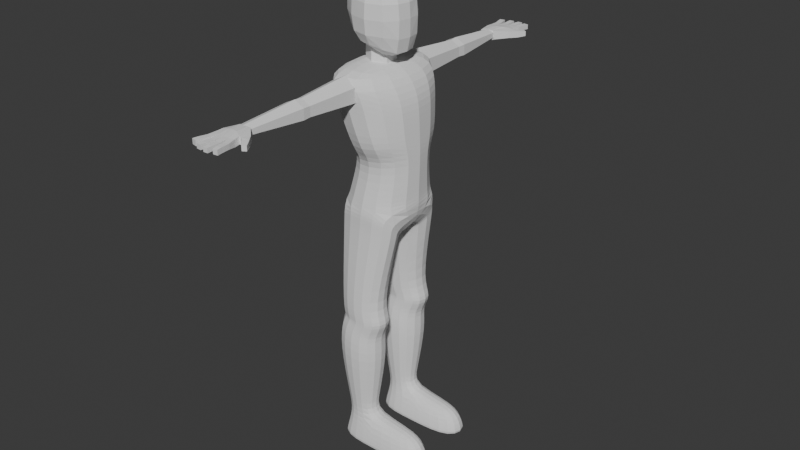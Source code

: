 # Source: Character_base.blend  (saved by Blender 4.5.91; exported with 4.5.12 LTS)
import bpy
from mathutils import Matrix  # noqa: F401  (used for matrix-valued properties, if any)

bpy.ops.wm.read_factory_settings(use_empty=True)
scene = bpy.context.scene
scene.name = 'Scene'

# ---- collections
col_collection = bpy.data.collections.new('Collection'); scene.collection.children.link(col_collection)

# ---- world
world_world = bpy.data.worlds.new('World'); scene.world = world_world
world_world.use_nodes = True; world_world.node_tree.nodes.clear()
_N = world_world.node_tree.nodes; _L = world_world.node_tree.links
n0 = _N.new('ShaderNodeOutputWorld'); n0.name = 'World Output'; n0.location = (200, 100)
n1 = _N.new('ShaderNodeBackground'); n1.name = 'Background'; n1.location = (-200, 100)
n1.inputs[0].default_value = (0.05088, 0.05088, 0.05088, 1.0)
_L.new(n1.outputs[0], n0.inputs[0])
n0.is_active_output = True
world_world.color = (0.05088, 0.05088, 0.05088)
world_world.sun_shadow_jitter_overblur = 0.0

# ---- meshes
me_sphere = bpy.data.meshes.new('Sphere')
me_sphere.from_pydata([(0.3602, 0.0, 0.9239), (0.6112, 0.0, 0.7071), (0.7282, 0.0, 0.3827), (0.7531, 0.0, 0.0), (0.7468, 0.0, -0.4605), (0.6582, 0.0, -0.8289), (0.3817, 0.0, -0.963), (0.3129, -0.1809, 0.9239), (0.5467, -0.2963, 0.7071), (0.6674, -0.3383, 0.3827), (0.7021, -0.3412, 0.0), (0.6813, -0.3406, -0.4605), (0.5832, -0.3003, -0.8318), (0.3316, -0.163, -0.963), (0.1728, -0.3146, 0.9239), (0.3389, -0.5288, 0.7071), (0.4312, -0.6313, 0.3827), (0.4618, -0.6533, 0.0), (0.4322, -0.621, -0.3966), (0.3463, -0.5192, -0.7336), (0.1922, -0.3001, -0.9228), (-0.04134, -0.3672, 0.9239), (-0.02153, -0.6245, 0.7071), (-0.005225, -0.7552, 0.3827), (0.0, -0.7872, 0.0), (0.0003623, -0.7518, -0.3827), (0.001197, -0.6121, -0.6451), (0.002274, -0.3532, -0.8464), (-0.2699, -0.3159, 0.9239), (-0.4334, -0.5298, 0.7071), (-0.5178, -0.6315, 0.3827), (-0.5146, -0.6533, 0.0), (-0.4587, -0.6315, -0.3827), (-0.3494, -0.5295, -0.6335), (-0.1869, -0.3081, -0.7874), (-0.4466, -0.1813, 0.9239), (-0.7571, -0.2969, 0.7071), (-0.9121, -0.3476, 0.3827), (-0.9078, -0.3587, 0.0), (-0.7951, -0.3476, -0.3827), (-0.6048, -0.2969, -0.639), (-0.325, -0.1791, -0.7659), (-0.5135, 0.0, 0.9239), (-0.8804, 0.0, 0.7071), (-1.054, 0.0, 0.3827), (-1.05, 0.0, 0.0), (-0.9198, 0.0, -0.3827), (-0.698, 0.0, -0.6447), (-0.3754, 0.0, -0.7654)], [], [(6, 5, 12, 13), (4, 3, 10, 11), (2, 1, 8, 9), (5, 4, 11, 12), (3, 2, 9, 10), (1, 0, 7, 8), (12, 11, 18, 19), (10, 9, 16, 17), (8, 7, 14, 15), (13, 12, 19, 20), (11, 10, 17, 18), (9, 8, 15, 16), (19, 18, 25, 26), (17, 16, 23, 24), (15, 14, 21, 22), (20, 19, 26, 27), (18, 17, 24, 25), (16, 15, 22, 23), (27, 26, 33, 34), (25, 24, 31, 32), (23, 22, 29, 30), (7, 0, 42, 35, 28, 21, 14), (26, 25, 32, 33), (24, 23, 30, 31), (22, 21, 28, 29), (32, 31, 38, 39), (30, 29, 36, 37), (33, 32, 39, 40), (31, 30, 37, 38), (29, 28, 35, 36), (34, 33, 40, 41), (40, 39, 46, 47), (38, 37, 44, 45), (36, 35, 42, 43), (41, 40, 47, 48), (39, 38, 45, 46), (37, 36, 43, 44), (13, 20, 27, 34, 41, 48, 6)])
_uv = me_sphere.uv_layers.new(name='UVMap')
_uv.uv.foreach_set('vector', [0.5, 0.125, 0.5, 0.25, 0.4167, 0.25, 0.4167, 0.125, 0.5, 0.375, 0.5, 0.5, 0.4167, 0.5, 0.4167, 0.375, 0.5, 0.625, 0.5, 0.75, 0.4167, 0.75, 0.4167, 0.625, 0.5, 0.25, 0.5, 0.375, 0.4167, 0.375, 0.4167, 0.25, 0.5, 0.5, 0.5, 0.625, 0.4167, 0.625, 0.4167, 0.5, 0.5, 0.75, 0.5, 0.875, 0.4167, 0.875, 0.4167, 0.75, 0.4167, 0.25, 0.4167, 0.375, 0.3333, 0.375, 0.3333, 0.25, 0.4167, 0.5, 0.4167, 0.625, 0.3333, 0.625, 0.3333, 0.5, 0.4167, 0.75, 0.4167, 0.875, 0.3333, 0.875, 0.3333, 0.75, 0.4167, 0.125, 0.4167, 0.25, 0.3333, 0.25, 0.3333, 0.125, 0.4167, 0.375, 0.4167, 0.5, 0.3333, 0.5, 0.3333, 0.375, 0.4167, 0.625, 0.4167, 0.75, 0.3333, 0.75, 0.3333, 0.625, 0.3333, 0.25, 0.3333, 0.375, 0.25, 0.375, 0.25, 0.25, 0.3333, 0.5, 0.3333, 0.625, 0.25, 0.625, 0.25, 0.5, 0.3333, 0.75, 0.3333, 0.875, 0.25, 0.875, 0.25, 0.75, 0.3333, 0.125, 0.3333, 0.25, 0.25, 0.25, 0.25, 0.125, 0.3333, 0.375, 0.3333, 0.5, 0.25, 0.5, 0.25, 0.375, 0.3333, 0.625, 0.3333, 0.75, 0.25, 0.75, 0.25, 0.625, 0.25, 0.125, 0.25, 0.25, 0.1667, 0.25, 0.1667, 0.125, 0.25, 0.375, 0.25, 0.5, 0.1667, 0.5, 0.1667, 0.375, 0.25, 0.625, 0.25, 0.75, 0.1667, 0.75, 0.1667, 0.625, 0.4167, 0.875, 0.5, 0.875, 2.98e-08, 0.875, 0.08333, 0.875, 0.1667, 0.875, 0.25, 0.875, 0.3333, 0.875, 0.25, 0.25, 0.25, 0.375, 0.1667, 0.375, 0.1667, 0.25, 0.25, 0.5, 0.25, 0.625, 0.1667, 0.625, 0.1667, 0.5, 0.25, 0.75, 0.25, 0.875, 0.1667, 0.875, 0.1667, 0.75, 0.1667, 0.375, 0.1667, 0.5, 0.08333, 0.5, 0.08333, 0.375, 0.1667, 0.625, 0.1667, 0.75, 0.08333, 0.75, 0.08333, 0.625, 0.1667, 0.25, 0.1667, 0.375, 0.08333, 0.375, 0.08333, 0.25, 0.1667, 0.5, 0.1667, 0.625, 0.08333, 0.625, 0.08333, 0.5, 0.1667, 0.75, 0.1667, 0.875, 0.08333, 0.875, 0.08333, 0.75, 0.1667, 0.125, 0.1667, 0.25, 0.08333, 0.25, 0.08333, 0.125, 0.08333, 0.25, 0.08333, 0.375, 2.98e-08, 0.375, 0.0, 0.25, 0.08333, 0.5, 0.08333, 0.625, 2.98e-08, 0.625, 0.0, 0.5, 0.08333, 0.75, 0.08333, 0.875, 2.98e-08, 0.875, 0.0, 0.75, 0.08333, 0.125, 0.08333, 0.25, 0.0, 0.25, 2.98e-08, 0.125, 0.08333, 0.375, 0.08333, 0.5, 0.0, 0.5, 2.98e-08, 0.375, 0.08333, 0.625, 0.08333, 0.75, 0.0, 0.75, 2.98e-08, 0.625, 0.4167, 0.125, 0.3333, 0.125, 0.25, 0.125, 0.1667, 0.125, 0.08333, 0.125, 2.98e-08, 0.125, 0.5, 0.125])
me_sphere.update()
me_cylinder = bpy.data.meshes.new('Cylinder')
me_cylinder.from_pydata([(-1.433, -2.371, -7.313), (-2.109, -4.709, -0.6116), (-1.433, 2.371, -7.313), (-2.109, 4.71, -0.6116), (3.418, -2.371, -6.714), (1.845, -4.709, -0.6116), (3.418, 2.371, -6.714), (1.845, 4.71, -0.6116), (-2.004, 3.091, -9.935), (-2.004, -3.091, -9.935), (3.348, 3.121, -10.07), (3.348, -3.121, -10.07), (-1.378, -3.442, -6.381), (-1.378, 3.442, -6.381), (3.373, 3.442, -5.781), (3.373, -3.442, -5.781), (-2.695, -4.19, -2.112), (-2.695, 4.164, -2.112), (3.184, 4.076, -2.298), (3.184, -4.075, -2.298), (-2.142, -3.091, -12.2), (-1.987, 0.0, -12.91), (3.124, -3.091, -12.2), (2.357, 0.0, -12.91), (-1.724, -0.2303, -13.4), (2.135, -0.2303, -13.4), (-2.142, 3.091, -12.2), (3.124, 3.091, -12.2), (2.135, 0.2303, -13.4), (-1.724, 0.2303, -13.4), (1.619, 3.545, -17.76), (-1.634, 3.545, -18.61), (1.619, 0.8074, -17.76), (-1.634, 0.8074, -18.61), (2.499, 3.545, -18.83), (-1.434, 3.291, -18.83), (2.499, 0.8074, -18.83), (-1.434, 1.061, -18.83), (1.619, 3.545, -20.02), (-1.634, 3.545, -19.17), (1.619, 0.8074, -20.02), (-1.634, 0.8074, -19.17), (1.945, 3.818, -21.52), (-1.93, 3.794, -21.25), (1.945, 0.5337, -21.52), (-1.93, 0.5582, -21.25), (0.9669, 2.996, -26.99), (-0.9817, 2.996, -26.99), (0.9669, 1.356, -26.99), (-0.9817, 1.356, -26.99), (1.521, 3.462, -28.71), (-1.536, 3.462, -28.71), (1.521, 0.8902, -28.71), (-1.536, 0.8902, -28.71), (5.159, 1.356, -26.99), (5.159, 2.996, -26.99), (5.713, 0.8902, -28.71), (5.713, 3.462, -28.71), (1.619, -3.545, -17.76), (-1.634, -3.545, -18.61), (1.619, -0.8074, -17.76), (-1.634, -0.8074, -18.61), (2.499, -3.545, -18.83), (-1.434, -3.291, -18.83), (2.499, -0.8074, -18.83), (-1.434, -1.061, -18.83), (1.619, -3.545, -20.02), (-1.634, -3.545, -19.17), (1.619, -0.8074, -20.02), (-1.634, -0.8074, -19.17), (1.945, -3.818, -21.52), (-1.93, -3.794, -21.25), (1.945, -0.5337, -21.52), (-1.93, -0.5582, -21.25), (0.9669, -2.996, -26.99), (-0.9817, -2.996, -26.99), (0.9669, -1.356, -26.99), (-0.9817, -1.356, -26.99), (1.521, -3.462, -28.71), (-1.536, -3.462, -28.71), (1.521, -0.8902, -28.71), (-1.536, -0.8902, -28.71), (5.159, -1.356, -26.99), (5.159, -2.996, -26.99), (5.713, -0.8902, -28.71), (5.713, -3.462, -28.71), (-1.195, 3.176, -25.7), (-1.195, 1.176, -25.7), (1.187, 1.171, -25.76), (1.187, 3.181, -25.76), (-1.202, -3.181, -25.66), (-1.202, -1.171, -25.66), (1.194, -1.165, -25.73), (1.194, -3.187, -25.73), (1.521, 3.462, -29.19), (-1.536, 3.462, -29.19), (1.521, 0.8902, -29.19), (-1.536, 0.8902, -29.19), (5.713, 0.8902, -29.19), (5.713, 3.462, -29.19), (1.521, -3.462, -29.19), (-1.536, -3.462, -29.19), (1.521, -0.8902, -29.19), (-1.536, -0.8902, -29.19), (5.713, -0.8902, -29.19), (5.713, -3.462, -29.19), (3.236, 3.106, -11.13), (-2.073, 3.091, -11.07), (2.246, 0.1152, -13.15), (-1.856, 0.1152, -13.15), (-2.073, -3.091, -11.07), (3.236, -3.106, -11.13), (-1.856, -0.1152, -13.15), (2.246, -0.1152, -13.15), (3.321, -3.045, -9.73), (3.321, 3.045, -9.73), (-2.004, -3.018, -9.609), (-2.004, 3.018, -9.609), (-2.492, 3.849, -3.718), (3.357, 3.798, -3.827), (3.357, -3.797, -3.827), (-2.492, -3.864, -3.718)], [], [(16, 1, 3, 17), (17, 3, 7, 18), (18, 7, 5, 19), (19, 5, 1, 16), (115, 114, 11, 10), (7, 3, 1, 5), (10, 11, 23), (114, 116, 9, 11), (117, 115, 10, 8), (116, 117, 8, 9), (4, 15, 12, 0), (6, 14, 15, 4), (2, 13, 14, 6), (0, 12, 13, 2), (120, 19, 16, 121), (119, 18, 19, 120), (118, 17, 18, 119), (121, 16, 17, 118), (25, 60, 61, 24), (9, 8, 21), (110, 20, 22, 111), (112, 24, 20, 110), (113, 25, 24, 112), (111, 22, 25, 113), (29, 26, 31, 33), (106, 27, 26, 107), (108, 28, 27, 106), (109, 29, 28, 108), (107, 26, 29, 109), (32, 33, 37, 36), (27, 28, 32, 30), (22, 58, 60, 25), (60, 64, 65, 61), (28, 29, 33, 32), (26, 27, 30, 31), (24, 61, 59, 20), (37, 35, 39, 41), (31, 30, 34, 35), (33, 31, 35, 37), (30, 32, 36, 34), (40, 41, 45, 44), (34, 36, 40, 38), (36, 37, 41, 40), (35, 34, 38, 39), (87, 86, 47, 49), (39, 38, 42, 43), (41, 39, 43, 45), (38, 40, 44, 42), (47, 46, 50, 51), (89, 88, 48, 46), (88, 87, 49, 48), (86, 89, 46, 47), (79, 81, 103, 101), (49, 47, 51, 53), (52, 53, 97, 96), (48, 49, 53, 52), (55, 54, 56, 57), (46, 48, 54, 55), (50, 46, 55, 57), (48, 52, 56, 54), (20, 59, 58, 22), (65, 69, 67, 63), (59, 63, 62, 58), (61, 65, 63, 59), (58, 62, 64, 60), (68, 72, 73, 69), (62, 66, 68, 64), (64, 68, 69, 65), (63, 67, 66, 62), (91, 77, 75, 90), (67, 71, 70, 66), (69, 73, 71, 67), (66, 70, 72, 68), (75, 79, 78, 74), (93, 74, 76, 92), (92, 76, 77, 91), (90, 75, 74, 93), (50, 57, 99, 94), (77, 81, 79, 75), (80, 84, 104, 102), (76, 80, 81, 77), (83, 85, 84, 82), (74, 83, 82, 76), (78, 85, 83, 74), (76, 82, 84, 80), (43, 42, 89, 86), (44, 45, 87, 88), (42, 44, 88, 89), (45, 43, 86, 87), (71, 90, 93, 70), (72, 92, 91, 73), (70, 93, 92, 72), (73, 91, 90, 71), (95, 94, 96, 97), (96, 94, 99, 98), (101, 103, 102, 100), (102, 104, 105, 100), (57, 56, 98, 99), (78, 79, 101, 100), (56, 52, 96, 98), (53, 51, 95, 97), (51, 50, 94, 95), (85, 78, 100, 105), (81, 80, 102, 103), (84, 85, 105, 104), (8, 107, 109, 21), (21, 109, 108, 23), (23, 108, 106, 10), (10, 106, 107, 8), (11, 111, 113, 23), (23, 113, 112, 21), (21, 112, 110, 9), (9, 110, 111, 11), (0, 2, 117, 116), (2, 6, 115, 117), (4, 0, 116, 114), (6, 4, 114, 115), (12, 121, 118, 13), (13, 118, 119, 14), (14, 119, 120, 15), (15, 120, 121, 12)])
_uv = me_cylinder.uv_layers.new(name='UVMap')
_uv.uv.foreach_set('vector', [0.5333, 0.9835, 0.6346, 0.9193, 0.7967, 0.4928, 0.5333, 0.2665, 0.5333, 0.2665, 0.6346, 0.3307, 0.6553, 0.4748, 0.5148, 0.5, 0.5148, 0.5, 0.6553, 0.4748, 0.6553, 0.7752, 0.5148, 0.75, 0.5148, 0.75, 0.6553, 0.7752, 0.6346, 0.9193, 0.5333, 0.9835, 0.375, 0.5, 0.375, 0.75, 0.375, 0.75, 0.375, 0.5, 0.6553, 0.4748, 0.7967, 0.4928, 0.7967, 0.7572, 0.6553, 0.7752, 0.375, 0.5, 0.375, 0.75, 0.375, 0.4552, 0.375, 0.75, 0.375, 1.0, 0.375, 1.0, 0.375, 0.75, 0.375, 0.25, 0.375, 0.5, 0.375, 0.5, 0.375, 0.25, 0.375, 0.0, 0.375, 0.25, 0.375, 0.25, 0.375, 0.0, 0.375, 0.75, 0.4045, 0.75, 0.4045, 1.0, 0.375, 1.0, 0.375, 0.5, 0.4045, 0.5, 0.4045, 0.75, 0.375, 0.75, 0.375, 0.25, 0.4045, 0.25, 0.4045, 0.5, 0.375, 0.5, 0.375, 0.0, 0.4045, 0.0, 0.4045, 0.25, 0.375, 0.25, 0.4664, 0.75, 0.5148, 0.75, 0.5333, 0.9835, 0.4772, 0.9959, 0.4664, 0.5, 0.5148, 0.5, 0.5148, 0.75, 0.4664, 0.75, 0.4772, 0.2541, 0.5333, 0.2665, 0.5148, 0.5, 0.4664, 0.5, 0.4733, -0.0005423, 0.5251, -0.001196, 0.5333, 0.2665, 0.4772, 0.2541, 0.375, 0.4552, 0.375, 0.5, 0.375, 0.25, 0.375, 0.2804, 0.375, 0.0, 0.375, 0.25, 0.375, 0.004836, 0.375, 1.0, 0.375, 1.0, 0.375, 0.75, 0.375, 0.75, 0.375, 0.9696, 0.375, 0.9696, 0.375, 1.0, 0.375, 1.0, 0.375, 0.7948, 0.375, 0.7948, 0.375, 0.9696, 0.375, 0.9696, 0.375, 0.75, 0.375, 0.75, 0.375, 0.7948, 0.375, 0.7948, 0.375, 0.2804, 0.375, 0.25, 0.375, 0.25, 0.375, 0.25, 0.375, 0.5, 0.375, 0.5, 0.375, 0.25, 0.375, 0.25, 0.375, 0.4552, 0.375, 0.4552, 0.375, 0.5, 0.375, 0.5, 0.375, 0.2804, 0.375, 0.2804, 0.375, 0.4552, 0.375, 0.4552, 0.375, 0.25, 0.375, 0.25, 0.375, 0.2804, 0.375, 0.2804, 0.375, 0.5, 0.375, 0.25, 0.375, 0.25, 0.375, 0.5, 0.375, 0.5, 0.375, 0.4552, 0.375, 0.5, 0.375, 0.5, 0.375, 0.5, 0.375, 0.5, 0.375, 0.5, 0.375, 0.4552, 0.375, 0.5, 0.375, 0.5, 0.375, 0.25, 0.375, 0.25, 0.375, 0.4552, 0.375, 0.2804, 0.375, 0.25, 0.375, 0.5, 0.375, 0.25, 0.375, 0.5, 0.375, 0.5, 0.375, 0.25, 0.375, 0.2804, 0.375, 0.25, 0.375, 0.25, 0.375, 0.25, 0.375, 0.25, 0.375, 0.25, 0.375, 0.25, 0.375, 0.25, 0.375, 0.25, 0.375, 0.5, 0.375, 0.5, 0.375, 0.25, 0.375, 0.25, 0.375, 0.25, 0.375, 0.25, 0.375, 0.25, 0.375, 0.5, 0.375, 0.5, 0.375, 0.5, 0.375, 0.5, 0.375, 0.5, 0.375, 0.25, 0.375, 0.25, 0.375, 0.5, 0.375, 0.5, 0.375, 0.5, 0.375, 0.5, 0.375, 0.5, 0.375, 0.5, 0.375, 0.25, 0.375, 0.25, 0.375, 0.5, 0.375, 0.25, 0.375, 0.5, 0.375, 0.5, 0.375, 0.25, 0.375, 0.25, 0.375, 0.25, 0.375, 0.25, 0.375, 0.25, 0.375, 0.25, 0.375, 0.5, 0.375, 0.5, 0.375, 0.25, 0.375, 0.25, 0.375, 0.25, 0.375, 0.25, 0.375, 0.25, 0.375, 0.5, 0.375, 0.5, 0.375, 0.5, 0.375, 0.5, 0.375, 0.25, 0.375, 0.5, 0.375, 0.5, 0.375, 0.25, 0.375, 0.5, 0.375, 0.5, 0.375, 0.5, 0.375, 0.5, 0.375, 0.5, 0.375, 0.25, 0.375, 0.25, 0.375, 0.5, 0.375, 0.25, 0.375, 0.5, 0.375, 0.5, 0.375, 0.25, 0.375, 0.25, 0.375, 0.25, 0.375, 0.25, 0.375, 0.25, 0.375, 0.25, 0.375, 0.25, 0.375, 0.25, 0.375, 0.25, 0.375, 0.5, 0.375, 0.25, 0.375, 0.25, 0.375, 0.5, 0.375, 0.5, 0.375, 0.25, 0.375, 0.25, 0.375, 0.5, 0.375, 0.5, 0.375, 0.5, 0.375, 0.5, 0.375, 0.5, 0.375, 0.5, 0.375, 0.5, 0.375, 0.5, 0.375, 0.5, 0.375, 0.5, 0.375, 0.5, 0.375, 0.5, 0.375, 0.5, 0.375, 0.5, 0.375, 0.5, 0.375, 0.5, 0.375, 0.5, 0.375, 0.25, 0.375, 0.25, 0.375, 0.5, 0.375, 0.5, 0.375, 0.25, 0.375, 0.25, 0.375, 0.25, 0.375, 0.25, 0.375, 0.25, 0.375, 0.25, 0.375, 0.5, 0.375, 0.5, 0.375, 0.25, 0.375, 0.25, 0.375, 0.25, 0.375, 0.25, 0.375, 0.5, 0.375, 0.5, 0.375, 0.5, 0.375, 0.5, 0.375, 0.5, 0.375, 0.5, 0.375, 0.25, 0.375, 0.25, 0.375, 0.5, 0.375, 0.5, 0.375, 0.5, 0.375, 0.5, 0.375, 0.5, 0.375, 0.5, 0.375, 0.25, 0.375, 0.25, 0.375, 0.25, 0.375, 0.25, 0.375, 0.5, 0.375, 0.5, 0.375, 0.25, 0.375, 0.25, 0.375, 0.25, 0.375, 0.25, 0.375, 0.25, 0.375, 0.25, 0.375, 0.5, 0.375, 0.5, 0.375, 0.25, 0.375, 0.25, 0.375, 0.25, 0.375, 0.25, 0.375, 0.5, 0.375, 0.5, 0.375, 0.5, 0.375, 0.5, 0.375, 0.25, 0.375, 0.25, 0.375, 0.5, 0.375, 0.5, 0.375, 0.5, 0.375, 0.5, 0.375, 0.5, 0.375, 0.5, 0.375, 0.5, 0.375, 0.5, 0.375, 0.25, 0.375, 0.25, 0.375, 0.25, 0.375, 0.25, 0.375, 0.5, 0.375, 0.5, 0.375, 0.5, 0.375, 0.5, 0.375, 0.5, 0.375, 0.5, 0.375, 0.25, 0.375, 0.25, 0.375, 0.25, 0.375, 0.25, 0.375, 0.5, 0.375, 0.5, 0.375, 0.5, 0.375, 0.5, 0.375, 0.5, 0.375, 0.5, 0.375, 0.25, 0.375, 0.25, 0.375, 0.5, 0.375, 0.5, 0.375, 0.5, 0.375, 0.5, 0.375, 0.5, 0.375, 0.5, 0.375, 0.5, 0.375, 0.5, 0.375, 0.5, 0.375, 0.5, 0.375, 0.5, 0.375, 0.5, 0.375, 0.5, 0.375, 0.5, 0.375, 0.5, 0.375, 0.5, 0.375, 0.25, 0.375, 0.5, 0.375, 0.5, 0.375, 0.25, 0.375, 0.5, 0.375, 0.25, 0.375, 0.25, 0.375, 0.5, 0.375, 0.5, 0.375, 0.5, 0.375, 0.5, 0.375, 0.5, 0.375, 0.25, 0.375, 0.25, 0.375, 0.25, 0.375, 0.25, 0.375, 0.25, 0.375, 0.25, 0.375, 0.5, 0.375, 0.5, 0.375, 0.5, 0.375, 0.5, 0.375, 0.25, 0.375, 0.25, 0.375, 0.5, 0.375, 0.5, 0.375, 0.5, 0.375, 0.5, 0.375, 0.25, 0.375, 0.25, 0.375, 0.25, 0.375, 0.25, 0.375, 0.25, 0.375, 0.5, 0.375, 0.5, 0.375, 0.25, 0.375, 0.5, 0.375, 0.5, 0.375, 0.5, 0.375, 0.5, 0.375, 0.25, 0.375, 0.25, 0.375, 0.5, 0.375, 0.5, 0.375, 0.5, 0.375, 0.5, 0.375, 0.5, 0.375, 0.5, 0.375, 0.5, 0.375, 0.5, 0.375, 0.5, 0.375, 0.5, 0.375, 0.5, 0.375, 0.25, 0.375, 0.25, 0.375, 0.5, 0.375, 0.5, 0.375, 0.5, 0.375, 0.5, 0.375, 0.5, 0.375, 0.25, 0.375, 0.25, 0.375, 0.25, 0.375, 0.25, 0.375, 0.25, 0.375, 0.5, 0.375, 0.5, 0.375, 0.25, 0.375, 0.5, 0.375, 0.5, 0.375, 0.5, 0.375, 0.5, 0.375, 0.25, 0.375, 0.5, 0.375, 0.5, 0.375, 0.25, 0.375, 0.5, 0.375, 0.5, 0.375, 0.5, 0.375, 0.5, 0.375, 0.25, 0.375, 0.25, 0.375, 0.2804, 0.375, 0.2804, 0.375, 0.2804, 0.375, 0.2804, 0.375, 0.4552, 0.375, 0.4552, 0.375, 0.4552, 0.375, 0.4552, 0.375, 0.5, 0.375, 0.5, 0.375, 0.5, 0.375, 0.5, 0.375, 0.25, 0.375, 0.25, 0.375, 0.75, 0.375, 0.75, 0.375, 0.7948, 0.375, 0.7948, 0.375, 0.7948, 0.375, 0.7948, 0.375, 0.9696, 0.375, 0.9696, 0.375, 0.9696, 0.375, 0.9696, 0.375, 1.0, 0.375, 1.0, 0.375, 1.0, 0.375, 1.0, 0.375, 0.75, 0.375, 0.75, 0.375, 0.0, 0.375, 0.25, 0.375, 0.25, 0.375, 0.0, 0.375, 0.25, 0.375, 0.5, 0.375, 0.5, 0.375, 0.25, 0.375, 0.75, 0.375, 1.0, 0.375, 1.0, 0.375, 0.75, 0.375, 0.5, 0.375, 0.75, 0.375, 0.75, 0.375, 0.5, 0.4045, 0.0, 0.4733, -0.0005423, 0.4772, 0.2541, 0.4045, 0.25, 0.4045, 0.25, 0.4772, 0.2541, 0.4664, 0.5, 0.4045, 0.5, 0.4045, 0.5, 0.4664, 0.5, 0.4664, 0.75, 0.4045, 0.75, 0.4045, 0.75, 0.4664, 0.75, 0.4772, 0.9959, 0.4045, 1.0])
me_cylinder.update()
me_cylinder_001 = bpy.data.meshes.new('Cylinder.001')
me_cylinder_001.from_pydata([(-0.002669, 1.007, -1.116), (-0.001755, 1.005, 0.9868), (0.8662, 0.5002, -1.014), (0.866, 0.5, 0.9962), (0.8662, -0.5002, -1.014), (0.866, -0.5, 0.9962), (-0.002669, -1.007, -1.116), (-0.001755, -1.005, 0.9868), (-0.8882, -0.509, -1.333), (-0.9009, -0.5141, 0.9366), (-0.8882, 0.509, -1.333), (-0.9009, 0.5141, 0.9366)], [], [(0, 1, 3, 2), (2, 3, 5, 4), (4, 5, 7, 6), (6, 7, 9, 8), (3, 1, 11, 9, 7, 5), (8, 9, 11, 10), (10, 11, 1, 0), (0, 2, 4, 6, 8, 10)])
_uv = me_cylinder_001.uv_layers.new(name='UVMap')
_uv.uv.foreach_set('vector', [1.0, 0.5, 1.0, 1.0, 0.8333, 1.0, 0.8333, 0.5, 0.8333, 0.5, 0.8333, 1.0, 0.6667, 1.0, 0.6667, 0.5, 0.6667, 0.5, 0.6667, 1.0, 0.5, 1.0, 0.5, 0.5, 0.5, 0.5, 0.5, 1.0, 0.3333, 1.0, 0.3333, 0.5, 0.4578, 0.37, 0.25, 0.49, 0.04215, 0.37, 0.04215, 0.13, 0.25, 0.01, 0.4578, 0.13, 0.3333, 0.5, 0.3333, 1.0, 0.1667, 1.0, 0.1667, 0.5, 0.1667, 0.5, 0.1667, 1.0, -8.941e-08, 1.0, -8.941e-08, 0.5, 0.75, 0.49, 0.9578, 0.37, 0.9578, 0.13, 0.75, 0.01, 0.5422, 0.13, 0.5422, 0.37])
me_cylinder_001.update()
me_cylinder_002 = bpy.data.meshes.new('Cylinder.002')
me_cylinder_002.from_pydata([(-0.3789, 2.5, -5.402), (-0.3823, 7.309, -5.047), (0.6784, 2.5, -4.85), (0.2971, 7.316, -4.693), (0.6784, 2.5, -3.759), (0.2971, 7.316, -3.991), (-0.3789, 2.5, -3.206), (-0.3823, 7.309, -3.637), (-1.456, 2.5, -3.75), (-1.086, 7.274, -3.981), (-1.456, 2.5, -4.859), (-1.086, 7.274, -4.702), (-0.4024, 7.864, -5.099), (0.3278, 7.871, -4.719), (0.3278, 7.871, -3.965), (-0.4024, 7.864, -3.585), (-1.159, 7.825, -3.954), (-1.159, 7.825, -4.729), (-0.5288, 11.89, -4.755), (-0.08099, 11.9, -4.513), (-0.08174, 11.9, -4.166), (-0.5297, 11.89, -3.981), (-1.026, 11.87, -4.154), (-1.034, 11.87, -4.533), (-0.3792, 3.005, -5.37), (0.6441, 3.005, -4.835), (0.6441, 3.005, -3.78), (-0.3792, 3.005, -3.245), (-1.423, 3.002, -3.77), (-1.423, 3.002, -4.845), (0.02816, 11.86, -4.006), (0.02816, 11.86, -4.645), (0.481, 13.49, -4.082), (0.481, 13.49, -4.559), (-1.169, 11.87, -4.147), (-1.169, 11.87, -4.549), (-1.258, 13.22, -4.09), (-1.258, 13.22, -4.559), (0.4152, 13.1, -4.026), (0.4152, 13.1, -4.528), (-1.264, 12.77, -4.076), (-1.264, 12.77, -4.49), (0.5414, 13.1, -4.048), (0.7684, 12.55, -4.082), (0.7684, 12.55, -4.558), (0.5414, 13.1, -4.541), (-0.8073, 13.44, -4.069), (-0.3567, 13.59, -4.08), (0.09388, 13.59, -4.072), (0.09388, 13.59, -4.557), (-0.3567, 13.59, -4.558), (-0.8073, 13.44, -4.555), (-0.246, 11.86, -4.002), (-0.5202, 11.86, -4.001), (-0.8377, 11.87, -4.007), (-0.8377, 11.87, -4.645), (-0.5202, 11.86, -4.762), (-0.246, 11.86, -4.752), (-0.05184, 12.83, -4.589), (-0.4385, 12.77, -4.589), (-0.8198, 12.77, -4.569), (-0.8198, 12.77, -3.993), (-0.4385, 12.77, -3.951), (-0.05184, 12.83, -3.951), (0.8095, 13.27, -4.093), (1.158, 13.04, -4.096), (1.158, 13.04, -4.559), (0.8095, 13.27, -4.559), (0.9829, 13.46, -4.114), (1.304, 13.24, -4.114), (1.304, 13.24, -4.541), (0.9829, 13.46, -4.541), (-1.195, 14.89, -4.492), (-1.195, 14.89, -4.134), (-1.568, 14.8, -4.492), (-1.568, 14.8, -4.134), (0.7402, 15.02, -4.483), (0.7402, 15.02, -4.143), (0.4005, 15.05, -4.481), (0.4005, 15.05, -4.142), (0.1114, 15.19, -4.464), (0.1114, 15.19, -4.16), (-0.2279, 15.19, -4.464), (-0.2279, 15.19, -4.16), (-0.5381, 15.12, -4.473), (-0.5381, 15.12, -4.151), (-0.8884, 15.08, -4.473), (-0.8884, 15.08, -4.151), (-0.9347, 14.04, -4.111), (-0.9078, 13.93, -4.105), (-0.9202, 13.98, -4.109), (-0.9078, 13.93, -4.486), (-0.9347, 14.04, -4.479), (-0.9202, 13.98, -4.481), (-1.289, 13.84, -4.485), (-1.307, 13.94, -4.479), (-1.295, 13.89, -4.481), (-1.289, 13.84, -4.106), (-1.307, 13.94, -4.111), (-1.295, 13.89, -4.109), (0.634, 14.13, -4.119), (0.6184, 14.02, -4.114), (0.6275, 14.08, -4.118), (0.6176, 14.02, -4.475), (0.6336, 14.13, -4.469), (0.6268, 14.08, -4.471), (0.2676, 14.06, -4.477), (0.2935, 14.17, -4.469), (0.2832, 14.11, -4.471), (0.2676, 14.06, -4.112), (0.2935, 14.17, -4.119), (0.2832, 14.11, -4.117), (0.1114, 14.3, -4.136), (0.11, 14.19, -4.129), (0.111, 14.24, -4.134), (0.11, 14.19, -4.457), (0.1114, 14.3, -4.448), (0.111, 14.24, -4.451), (-0.2386, 14.19, -4.457), (-0.2279, 14.3, -4.448), (-0.231, 14.24, -4.451), (-0.2386, 14.19, -4.129), (-0.2279, 14.3, -4.136), (-0.231, 14.24, -4.134), (-0.4145, 14.23, -4.128), (-0.4023, 14.13, -4.121), (-0.4078, 14.18, -4.126), (-0.4023, 14.13, -4.467), (-0.4145, 14.23, -4.458), (-0.4078, 14.18, -4.461), (-0.761, 14.09, -4.466), (-0.7647, 14.19, -4.458), (-0.7605, 14.14, -4.46), (-0.761, 14.09, -4.122), (-0.7647, 14.19, -4.128), (-0.7605, 14.14, -4.126), (-1.062, 14.45, -4.479), (-1.094, 14.56, -4.479), (-1.078, 14.51, -4.479), (-1.094, 14.56, -4.111), (-1.062, 14.45, -4.111), (-1.078, 14.51, -4.111), (-1.434, 14.36, -4.479), (-1.466, 14.47, -4.479), (-1.45, 14.41, -4.479), (-1.434, 14.36, -4.111), (-1.466, 14.47, -4.111), (-1.45, 14.41, -4.111), (0.6853, 14.56, -4.469), (0.6985, 14.67, -4.469), (0.6919, 14.62, -4.469), (0.6985, 14.67, -4.119), (0.6853, 14.56, -4.119), (0.6919, 14.62, -4.119), (0.3457, 14.6, -4.469), (0.3588, 14.71, -4.469), (0.3523, 14.65, -4.469), (0.3457, 14.6, -4.119), (0.3588, 14.71, -4.119), (0.3523, 14.65, -4.119), (0.1114, 14.73, -4.448), (0.1114, 14.84, -4.448), (0.1114, 14.79, -4.448), (0.1114, 14.84, -4.136), (0.1114, 14.73, -4.136), (0.1114, 14.79, -4.136), (-0.2279, 14.73, -4.448), (-0.2279, 14.84, -4.448), (-0.2279, 14.79, -4.448), (-0.2279, 14.73, -4.136), (-0.2279, 14.84, -4.136), (-0.2279, 14.79, -4.136), (-0.4748, 14.66, -4.458), (-0.49, 14.77, -4.458), (-0.4824, 14.72, -4.458), (-0.49, 14.77, -4.128), (-0.4748, 14.66, -4.128), (-0.4824, 14.72, -4.128), (-0.825, 14.62, -4.458), (-0.8402, 14.73, -4.458), (-0.8326, 14.68, -4.458), (-0.825, 14.62, -4.128), (-0.8402, 14.73, -4.128), (-0.8326, 14.68, -4.128), (1.27, 13.75, -4.158), (1.524, 13.58, -4.158), (1.524, 13.58, -4.497), (1.27, 13.75, -4.497)], [], [(24, 1, 3, 25), (25, 3, 5, 26), (26, 5, 7, 27), (27, 7, 9, 28), (7, 5, 14, 15), (28, 9, 11, 29), (29, 11, 1, 24), (0, 2, 4, 6, 8, 10), (14, 13, 19, 20), (1, 11, 17, 12), (9, 7, 15, 16), (5, 3, 13, 14), (11, 9, 16, 17), (3, 1, 12, 13), (19, 18, 23, 22, 21, 20), (17, 16, 22, 23), (15, 14, 20, 21), (13, 12, 18, 19), (12, 17, 23, 18), (16, 15, 21, 22), (10, 29, 24, 0), (8, 28, 29, 10), (6, 27, 28, 8), (4, 26, 27, 6), (2, 25, 26, 4), (0, 24, 25, 2), (38, 39, 33, 32), (42, 43, 65, 64), (40, 41, 35, 34), (52, 57, 31, 30), (61, 40, 34, 54), (58, 39, 31, 57), (49, 33, 39, 58), (46, 36, 40, 61), (36, 37, 41, 40), (30, 31, 44, 43), (45, 42, 64, 67), (39, 38, 42, 45), (31, 39, 45, 44), (38, 30, 43, 42), (32, 48, 63, 38), (48, 47, 62, 63), (47, 46, 61, 62), (37, 51, 60, 41), (51, 50, 59, 60), (50, 49, 58, 59), (41, 60, 55, 35), (60, 59, 56, 55), (59, 58, 57, 56), (38, 63, 52, 30), (63, 62, 53, 52), (62, 61, 54, 53), (34, 35, 55, 54), (54, 55, 56, 53), (53, 56, 57, 52), (44, 45, 67, 66), (43, 44, 66, 65), (66, 67, 71, 70), (70, 71, 187, 186), (64, 65, 69, 68), (67, 64, 68, 71), (65, 66, 70, 69), (73, 72, 74, 75), (77, 76, 78, 79), (81, 80, 82, 83), (85, 84, 86, 87), (92, 88, 90, 93), (93, 90, 89, 91), (95, 92, 93, 96), (96, 93, 91, 94), (98, 95, 96, 99), (99, 96, 94, 97), (88, 98, 99, 90), (90, 99, 97, 89), (104, 100, 102, 105), (105, 102, 101, 103), (107, 104, 105, 108), (108, 105, 103, 106), (110, 107, 108, 111), (111, 108, 106, 109), (100, 110, 111, 102), (102, 111, 109, 101), (116, 112, 114, 117), (117, 114, 113, 115), (119, 116, 117, 120), (120, 117, 115, 118), (122, 119, 120, 123), (123, 120, 118, 121), (112, 122, 123, 114), (114, 123, 121, 113), (128, 124, 126, 129), (129, 126, 125, 127), (131, 128, 129, 132), (132, 129, 127, 130), (134, 131, 132, 135), (135, 132, 130, 133), (124, 134, 135, 126), (126, 135, 133, 125), (137, 139, 141, 138), (138, 141, 140, 136), (143, 137, 138, 144), (144, 138, 136, 142), (146, 143, 144, 147), (147, 144, 142, 145), (139, 146, 147, 141), (141, 147, 145, 140), (149, 151, 153, 150), (150, 153, 152, 148), (155, 149, 150, 156), (156, 150, 148, 154), (158, 155, 156, 159), (159, 156, 154, 157), (151, 158, 159, 153), (153, 159, 157, 152), (161, 163, 165, 162), (162, 165, 164, 160), (167, 161, 162, 168), (168, 162, 160, 166), (170, 167, 168, 171), (171, 168, 166, 169), (163, 170, 171, 165), (165, 171, 169, 164), (173, 175, 177, 174), (174, 177, 176, 172), (179, 173, 174, 180), (180, 174, 172, 178), (182, 179, 180, 183), (183, 180, 178, 181), (175, 182, 183, 177), (177, 183, 181, 176), (88, 92, 136, 140), (46, 89, 97, 36), (51, 91, 89, 46), (98, 88, 140, 145), (92, 95, 142, 136), (37, 94, 91, 51), (95, 98, 145, 142), (36, 97, 94, 37), (100, 104, 148, 152), (32, 101, 109, 48), (33, 103, 101, 32), (110, 100, 152, 157), (104, 107, 154, 148), (49, 106, 103, 33), (107, 110, 157, 154), (48, 109, 106, 49), (49, 115, 113, 48), (122, 112, 164, 169), (112, 116, 160, 164), (48, 113, 121, 47), (116, 119, 166, 160), (50, 118, 115, 49), (119, 122, 169, 166), (47, 121, 118, 50), (124, 128, 172, 176), (47, 125, 133, 46), (50, 127, 125, 47), (134, 124, 176, 181), (128, 131, 178, 172), (51, 130, 127, 50), (131, 134, 181, 178), (46, 133, 130, 51), (139, 137, 72, 73), (137, 143, 74, 72), (146, 139, 73, 75), (143, 146, 75, 74), (151, 149, 76, 77), (149, 155, 78, 76), (158, 151, 77, 79), (155, 158, 79, 78), (163, 161, 80, 81), (161, 167, 82, 80), (170, 163, 81, 83), (167, 170, 83, 82), (173, 179, 86, 84), (175, 173, 84, 85), (182, 175, 85, 87), (179, 182, 87, 86), (185, 186, 187, 184), (68, 69, 185, 184), (71, 68, 184, 187), (69, 70, 186, 185)])
_uv = me_cylinder_002.uv_layers.new(name='UVMap')
_uv.uv.foreach_set('vector', [1.0, 0.545, 1.0, 1.0, 0.8333, 1.0, 0.8333, 0.545, 0.8333, 0.545, 0.8333, 1.0, 0.6667, 1.0, 0.6667, 0.545, 0.6667, 0.545, 0.6667, 1.0, 0.5, 1.0, 0.5, 0.545, 0.5, 0.545, 0.5, 1.0, 0.3333, 1.0, 0.3333, 0.545, 0.5, 1.0, 0.6667, 1.0, 0.6667, 1.0, 0.5, 1.0, 0.3333, 0.545, 0.3333, 1.0, 0.1667, 1.0, 0.1667, 0.545, 0.1667, 0.545, 0.1667, 1.0, -8.941e-08, 1.0, -8.941e-08, 0.545, 0.75, 0.49, 0.9578, 0.37, 0.9578, 0.13, 0.75, 0.01, 0.5422, 0.13, 0.5422, 0.37, 0.6667, 1.0, 0.8333, 1.0, 0.8333, 1.0, 0.6667, 1.0, -8.941e-08, 1.0, 0.1667, 1.0, 0.1667, 1.0, -8.941e-08, 1.0, 0.3333, 1.0, 0.5, 1.0, 0.5, 1.0, 0.3333, 1.0, 0.6667, 1.0, 0.8333, 1.0, 0.8333, 1.0, 0.6667, 1.0, 0.1667, 1.0, 0.3333, 1.0, 0.3333, 1.0, 0.1667, 1.0, 0.8333, 1.0, 1.0, 1.0, 1.0, 1.0, 0.8333, 1.0, 0.4578, 0.37, 0.25, 0.49, 0.04215, 0.37, 0.04215, 0.13, 0.25, 0.01, 0.4578, 0.13, 0.1667, 1.0, 0.3333, 1.0, 0.3333, 1.0, 0.1667, 1.0, 0.5, 1.0, 0.6667, 1.0, 0.6667, 1.0, 0.5, 1.0, 0.8333, 1.0, 1.0, 1.0, 1.0, 1.0, 0.8333, 1.0, -8.941e-08, 1.0, 0.1667, 1.0, 0.1667, 1.0, -8.941e-08, 1.0, 0.3333, 1.0, 0.5, 1.0, 0.5, 1.0, 0.3333, 1.0, 0.1667, 0.5, 0.1667, 0.545, -8.941e-08, 0.545, -8.941e-08, 0.5, 0.3333, 0.5, 0.3333, 0.545, 0.1667, 0.545, 0.1667, 0.5, 0.5, 0.5, 0.5, 0.545, 0.3333, 0.545, 0.3333, 0.5, 0.6667, 0.5, 0.6667, 0.545, 0.5, 0.545, 0.5, 0.5, 0.8333, 0.5, 0.8333, 0.545, 0.6667, 0.545, 0.6667, 0.5, 1.0, 0.5, 1.0, 0.545, 0.8333, 0.545, 0.8333, 0.5, 0.375, 0.125, 0.625, 0.125, 0.625, 0.25, 0.375, 0.25, 0.125, 0.625, 0.125, 0.75, 0.125, 0.75, 0.125, 0.625, 0.375, 0.625, 0.625, 0.625, 0.5872, 0.75, 0.4288, 0.75, 0.375, 0.9375, 0.625, 0.9375, 0.625, 1.0, 0.375, 1.0, 0.3125, 0.625, 0.375, 0.625, 0.4288, 0.75, 0.3125, 0.75, 0.8125, 0.625, 0.875, 0.625, 0.875, 0.75, 0.8125, 0.75, 0.8125, 0.5, 0.875, 0.5, 0.875, 0.625, 0.8125, 0.625, 0.3125, 0.5, 0.375, 0.5, 0.375, 0.625, 0.3125, 0.625, 0.375, 0.5, 0.625, 0.5, 0.625, 0.625, 0.375, 0.625, 0.375, 1.0, 0.625, 1.0, 0.625, 1.0, 0.375, 1.0, 0.625, 0.125, 0.375, 0.125, 0.375, 0.125, 0.625, 0.125, 0.625, 0.125, 0.375, 0.125, 0.375, 0.125, 0.625, 0.125, 0.875, 0.75, 0.875, 0.625, 0.875, 0.625, 0.875, 0.75, 0.125, 0.625, 0.125, 0.75, 0.125, 0.75, 0.125, 0.625, 0.125, 0.5, 0.1875, 0.5, 0.1875, 0.625, 0.125, 0.625, 0.1875, 0.5, 0.25, 0.5, 0.25, 0.625, 0.1875, 0.625, 0.25, 0.5, 0.3125, 0.5, 0.3125, 0.625, 0.25, 0.625, 0.625, 0.5, 0.6875, 0.5, 0.6875, 0.625, 0.625, 0.625, 0.6875, 0.5, 0.75, 0.5, 0.75, 0.625, 0.6875, 0.625, 0.75, 0.5, 0.8125, 0.5, 0.8125, 0.625, 0.75, 0.625, 0.625, 0.625, 0.6875, 0.625, 0.6875, 0.75, 0.5872, 0.75, 0.6875, 0.625, 0.75, 0.625, 0.75, 0.75, 0.6875, 0.75, 0.75, 0.625, 0.8125, 0.625, 0.8125, 0.75, 0.75, 0.75, 0.125, 0.625, 0.1875, 0.625, 0.1875, 0.75, 0.125, 0.75, 0.1875, 0.625, 0.25, 0.625, 0.25, 0.75, 0.1875, 0.75, 0.25, 0.625, 0.3125, 0.625, 0.3125, 0.75, 0.25, 0.75, 0.4288, 0.75, 0.5872, 0.75, 0.625, 0.8125, 0.375, 0.8125, 0.375, 0.8125, 0.625, 0.8125, 0.625, 0.875, 0.375, 0.875, 0.375, 0.875, 0.625, 0.875, 0.625, 0.9375, 0.375, 0.9375, 0.875, 0.75, 0.875, 0.625, 0.875, 0.625, 0.875, 0.75, 0.375, 1.0, 0.625, 1.0, 0.625, 1.0, 0.375, 1.0, 0.875, 0.75, 0.875, 0.625, 0.875, 0.625, 0.875, 0.75, 0.875, 0.75, 0.875, 0.625, 0.875, 0.625, 0.875, 0.75, 0.125, 0.625, 0.125, 0.75, 0.125, 0.75, 0.125, 0.625, 0.625, 0.125, 0.375, 0.125, 0.375, 0.125, 0.625, 0.125, 0.375, 1.0, 0.625, 1.0, 0.625, 1.0, 0.375, 1.0, 0.375, 0.4375, 0.625, 0.4375, 0.625, 0.5, 0.375, 0.5, 0.375, 0.25, 0.625, 0.25, 0.625, 0.3125, 0.3642, 0.3187, 0.375, 0.3125, 0.625, 0.3125, 0.625, 0.375, 0.375, 0.375, 0.3665, 0.3739, 0.625, 0.375, 0.625, 0.4375, 0.375, 0.4375, 0.625, 0.4375, 0.375, 0.4375, 0.375, 0.4376, 0.625, 0.4376, 0.625, 0.4376, 0.375, 0.4376, 0.375, 0.4375, 0.625, 0.4375, 0.625, 0.5, 0.625, 0.4375, 0.625, 0.4376, 0.625, 0.5, 0.625, 0.5, 0.625, 0.4376, 0.625, 0.4375, 0.625, 0.5, 0.375, 0.5, 0.625, 0.5, 0.625, 0.5, 0.375, 0.5, 0.375, 0.5, 0.625, 0.5, 0.625, 0.5, 0.375, 0.5, 0.375, 0.4375, 0.375, 0.5, 0.375, 0.5, 0.375, 0.4376, 0.375, 0.4376, 0.375, 0.5, 0.375, 0.5, 0.375, 0.4375, 0.625, 0.25, 0.375, 0.25, 0.375, 0.2502, 0.625, 0.2502, 0.625, 0.2502, 0.375, 0.2502, 0.375, 0.25, 0.625, 0.25, 0.625, 0.3125, 0.625, 0.25, 0.625, 0.2502, 0.625, 0.3125, 0.625, 0.3125, 0.625, 0.2502, 0.625, 0.25, 0.625, 0.3125, 0.3642, 0.3187, 0.625, 0.3125, 0.625, 0.3125, 0.3642, 0.3187, 0.3642, 0.3187, 0.625, 0.3125, 0.625, 0.3125, 0.3653, 0.3181, 0.375, 0.25, 0.3642, 0.3187, 0.3642, 0.3187, 0.375, 0.2502, 0.375, 0.2502, 0.3642, 0.3187, 0.3653, 0.3181, 0.375, 0.25, 0.625, 0.3125, 0.375, 0.3125, 0.375, 0.3125, 0.625, 0.3125, 0.625, 0.3125, 0.375, 0.3125, 0.375, 0.3125, 0.625, 0.3125, 0.625, 0.375, 0.625, 0.3125, 0.625, 0.3125, 0.625, 0.375, 0.625, 0.375, 0.625, 0.3125, 0.625, 0.3125, 0.625, 0.375, 0.375, 0.375, 0.625, 0.375, 0.625, 0.375, 0.375, 0.375, 0.375, 0.375, 0.625, 0.375, 0.625, 0.375, 0.375, 0.375, 0.375, 0.3125, 0.375, 0.375, 0.375, 0.375, 0.375, 0.3125, 0.375, 0.3125, 0.375, 0.375, 0.375, 0.375, 0.375, 0.3125, 0.625, 0.375, 0.3665, 0.3739, 0.3665, 0.3739, 0.625, 0.3751, 0.625, 0.3751, 0.3665, 0.3739, 0.3672, 0.374, 0.625, 0.375, 0.625, 0.4375, 0.625, 0.375, 0.625, 0.3751, 0.625, 0.4375, 0.625, 0.4375, 0.625, 0.3751, 0.625, 0.375, 0.625, 0.4375, 0.375, 0.4375, 0.625, 0.4375, 0.625, 0.4375, 0.375, 0.4375, 0.375, 0.4375, 0.625, 0.4375, 0.625, 0.4375, 0.375, 0.4375, 0.3665, 0.3739, 0.375, 0.4375, 0.375, 0.4375, 0.3665, 0.3739, 0.3665, 0.3739, 0.375, 0.4375, 0.375, 0.4375, 0.3672, 0.374, 0.625, 0.4375, 0.375, 0.4375, 0.375, 0.4375, 0.625, 0.4375, 0.625, 0.4375, 0.375, 0.4375, 0.375, 0.4375, 0.625, 0.4375, 0.625, 0.5, 0.625, 0.4375, 0.625, 0.4375, 0.625, 0.5, 0.625, 0.5, 0.625, 0.4375, 0.625, 0.4375, 0.625, 0.5, 0.375, 0.5, 0.625, 0.5, 0.625, 0.5, 0.375, 0.5, 0.375, 0.5, 0.625, 0.5, 0.625, 0.5, 0.375, 0.5, 0.375, 0.4375, 0.375, 0.5, 0.375, 0.5, 0.375, 0.4375, 0.375, 0.4375, 0.375, 0.5, 0.375, 0.5, 0.375, 0.4375, 0.625, 0.25, 0.375, 0.25, 0.375, 0.25, 0.625, 0.25, 0.625, 0.25, 0.375, 0.25, 0.375, 0.25, 0.625, 0.25, 0.625, 0.3125, 0.625, 0.25, 0.625, 0.25, 0.625, 0.3125, 0.625, 0.3125, 0.625, 0.25, 0.625, 0.25, 0.625, 0.3125, 0.3642, 0.3187, 0.625, 0.3125, 0.625, 0.3125, 0.3642, 0.3187, 0.3642, 0.3187, 0.625, 0.3125, 0.625, 0.3125, 0.3642, 0.3187, 0.375, 0.25, 0.3642, 0.3187, 0.3642, 0.3187, 0.375, 0.25, 0.375, 0.25, 0.3642, 0.3187, 0.3642, 0.3187, 0.375, 0.25, 0.625, 0.3125, 0.375, 0.3125, 0.375, 0.3125, 0.625, 0.3125, 0.625, 0.3125, 0.375, 0.3125, 0.375, 0.3125, 0.625, 0.3125, 0.625, 0.375, 0.625, 0.3125, 0.625, 0.3125, 0.625, 0.375, 0.625, 0.375, 0.625, 0.3125, 0.625, 0.3125, 0.625, 0.375, 0.375, 0.375, 0.625, 0.375, 0.625, 0.375, 0.375, 0.375, 0.375, 0.375, 0.625, 0.375, 0.625, 0.375, 0.375, 0.375, 0.375, 0.3125, 0.375, 0.375, 0.375, 0.375, 0.375, 0.3125, 0.375, 0.3125, 0.375, 0.375, 0.375, 0.375, 0.375, 0.3125, 0.625, 0.375, 0.3665, 0.3739, 0.3665, 0.3739, 0.625, 0.375, 0.625, 0.375, 0.3665, 0.3739, 0.3665, 0.3739, 0.625, 0.375, 0.625, 0.4375, 0.625, 0.375, 0.625, 0.375, 0.625, 0.4375, 0.625, 0.4375, 0.625, 0.375, 0.625, 0.375, 0.625, 0.4375, 0.375, 0.4375, 0.625, 0.4375, 0.625, 0.4375, 0.375, 0.4375, 0.375, 0.4375, 0.625, 0.4375, 0.625, 0.4375, 0.375, 0.4375, 0.3665, 0.3739, 0.375, 0.4375, 0.375, 0.4375, 0.3665, 0.3739, 0.3665, 0.3739, 0.375, 0.4375, 0.375, 0.4375, 0.3665, 0.3739, 0.375, 0.4375, 0.625, 0.4375, 0.625, 0.4375, 0.375, 0.4375, 0.375, 0.4375, 0.375, 0.4375, 0.375, 0.5, 0.375, 0.5, 0.625, 0.4375, 0.625, 0.4375, 0.375, 0.4375, 0.375, 0.4375, 0.375, 0.5, 0.375, 0.4375, 0.375, 0.4375, 0.375, 0.5, 0.625, 0.4375, 0.625, 0.5, 0.625, 0.5, 0.625, 0.4375, 0.625, 0.5, 0.625, 0.5, 0.625, 0.4375, 0.625, 0.4375, 0.625, 0.5, 0.375, 0.5, 0.375, 0.5, 0.625, 0.5, 0.375, 0.5, 0.375, 0.5, 0.625, 0.5, 0.625, 0.5, 0.375, 0.25, 0.625, 0.25, 0.625, 0.25, 0.375, 0.25, 0.375, 0.25, 0.375, 0.25, 0.3653, 0.3181, 0.375, 0.3125, 0.625, 0.25, 0.625, 0.25, 0.375, 0.25, 0.375, 0.25, 0.3642, 0.3187, 0.375, 0.25, 0.375, 0.25, 0.3642, 0.3187, 0.625, 0.25, 0.625, 0.3125, 0.625, 0.3125, 0.625, 0.25, 0.625, 0.3125, 0.625, 0.3125, 0.625, 0.25, 0.625, 0.25, 0.625, 0.3125, 0.3642, 0.3187, 0.3642, 0.3187, 0.625, 0.3125, 0.375, 0.3125, 0.3653, 0.3181, 0.625, 0.3125, 0.625, 0.3125, 0.625, 0.3125, 0.625, 0.3125, 0.375, 0.3125, 0.375, 0.3125, 0.375, 0.375, 0.375, 0.3125, 0.375, 0.3125, 0.375, 0.375, 0.375, 0.3125, 0.625, 0.3125, 0.625, 0.3125, 0.375, 0.3125, 0.375, 0.3125, 0.375, 0.3125, 0.375, 0.375, 0.375, 0.375, 0.625, 0.3125, 0.625, 0.375, 0.625, 0.375, 0.625, 0.3125, 0.625, 0.375, 0.625, 0.375, 0.625, 0.3125, 0.625, 0.3125, 0.625, 0.375, 0.375, 0.375, 0.375, 0.375, 0.625, 0.375, 0.375, 0.375, 0.375, 0.375, 0.625, 0.375, 0.625, 0.375, 0.3665, 0.3739, 0.625, 0.375, 0.625, 0.375, 0.3665, 0.3739, 0.375, 0.375, 0.3672, 0.374, 0.375, 0.4375, 0.375, 0.4375, 0.625, 0.375, 0.625, 0.375, 0.3672, 0.374, 0.375, 0.375, 0.375, 0.4375, 0.3665, 0.3739, 0.3665, 0.3739, 0.375, 0.4375, 0.625, 0.375, 0.625, 0.4375, 0.625, 0.4375, 0.625, 0.375, 0.625, 0.4375, 0.625, 0.4375, 0.625, 0.375, 0.625, 0.375, 0.625, 0.4375, 0.375, 0.4375, 0.375, 0.4375, 0.625, 0.4375, 0.375, 0.4375, 0.375, 0.4375, 0.625, 0.4375, 0.625, 0.4375, 0.375, 0.4375, 0.625, 0.4375, 0.625, 0.4375, 0.375, 0.4375, 0.625, 0.4375, 0.625, 0.5, 0.625, 0.5, 0.625, 0.4375, 0.375, 0.5, 0.375, 0.4375, 0.375, 0.4375, 0.375, 0.5, 0.625, 0.5, 0.375, 0.5, 0.375, 0.5, 0.625, 0.5, 0.375, 0.25, 0.625, 0.25, 0.625, 0.25, 0.375, 0.25, 0.625, 0.25, 0.625, 0.3125, 0.625, 0.3125, 0.625, 0.25, 0.3642, 0.3187, 0.375, 0.25, 0.375, 0.25, 0.3642, 0.3187, 0.625, 0.3125, 0.3642, 0.3187, 0.3642, 0.3187, 0.625, 0.3125, 0.375, 0.3125, 0.625, 0.3125, 0.625, 0.3125, 0.375, 0.3125, 0.625, 0.3125, 0.625, 0.375, 0.625, 0.375, 0.625, 0.3125, 0.375, 0.375, 0.375, 0.3125, 0.375, 0.3125, 0.375, 0.375, 0.625, 0.375, 0.375, 0.375, 0.375, 0.375, 0.625, 0.375, 0.625, 0.375, 0.625, 0.4375, 0.625, 0.4375, 0.625, 0.375, 0.3665, 0.3739, 0.625, 0.375, 0.625, 0.375, 0.3665, 0.3739, 0.375, 0.4375, 0.3665, 0.3739, 0.3665, 0.3739, 0.375, 0.4375, 0.625, 0.4375, 0.375, 0.4375, 0.375, 0.4375, 0.625, 0.4375, 0.375, 0.01832, 0.625, 0.01832, 0.625, 0.125, 0.375, 0.125, 0.125, 0.625, 0.125, 0.75, 0.125, 0.75, 0.125, 0.625, 0.625, 0.125, 0.375, 0.125, 0.375, 0.125, 0.625, 0.125, 0.375, 1.0, 0.625, 1.0, 0.625, 1.0, 0.375, 1.0])
me_cylinder_002.update()

# ---- objects
ob_sphere = bpy.data.objects.new('Sphere', me_sphere)
ob_cylinder = bpy.data.objects.new('Cylinder', me_cylinder)
ob_cylinder_001 = bpy.data.objects.new('Cylinder.001', me_cylinder_001)
ob_cylinder_002 = bpy.data.objects.new('Cylinder.002', me_cylinder_002)

# ---- transforms, parenting, visibility, modifiers, constraints
ob_sphere.location = (0.0, 0.0, 1.765)
ob_sphere.scale = (0.1477, 0.1477, 0.1477)
_m = ob_sphere.modifiers.new('Mirror', 'MIRROR')
_m.use_axis = (False, True, False)
_m.use_clip = True
ob_cylinder.location = (-0.02069, 0.0, 1.639)
ob_cylinder.scale = (0.05631, 0.05631, 0.05631)
_m = ob_cylinder.modifiers.new('Subdivision', 'SUBSURF')
ob_cylinder_001.location = (-0.02069, 0.0, 1.639)
ob_cylinder_001.scale = (0.05631, 0.05631, 0.05631)
ob_cylinder_002.location = (2.201e-09, 0.0, 1.765)
ob_cylinder_002.scale = (0.05631, 0.05631, 0.05631)
_m = ob_cylinder_002.modifiers.new('Mirror', 'MIRROR')
_m.use_axis = (False, True, False)

# ---- collection membership
col_collection.objects.link(ob_sphere)
col_collection.objects.link(ob_cylinder)
col_collection.objects.link(ob_cylinder_001)
col_collection.objects.link(ob_cylinder_002)

# ---- scene / render settings (as saved in the file)
scene.frame_start = 1; scene.frame_end = 250; scene.frame_set(1)
scene.render.engine = 'BLENDER_EEVEE_NEXT'
bpy.context.view_layer.update()

# ---- added for rendering (the .blend has no active camera and no usable light): camera, sun
cam_auto = bpy.data.cameras.new('AutoCamera')
cam_auto.lens = 50.0
cam_auto.sensor_width = 36.0
cam_auto.clip_end = 1000.0
ob_auto_camera = bpy.data.objects.new('AutoCamera', cam_auto)
scene.collection.objects.link(ob_auto_camera)
ob_auto_camera.location = (2.47395, -2.89161, 2.87618)
ob_auto_camera.rotation_euler = (1.09748, -7.21219e-08, 0.694738)
scene.camera = ob_auto_camera
light_auto_sun = bpy.data.lights.new('AutoSun', 'SUN')
light_auto_sun.energy = 3.0
light_auto_sun.angle = 0.0523599
ob_auto_sun = bpy.data.objects.new('AutoSun', light_auto_sun)
scene.collection.objects.link(ob_auto_sun)
ob_auto_sun.rotation_euler = (0.872665, 0.174533, 0.523599)
bpy.context.view_layer.update()
